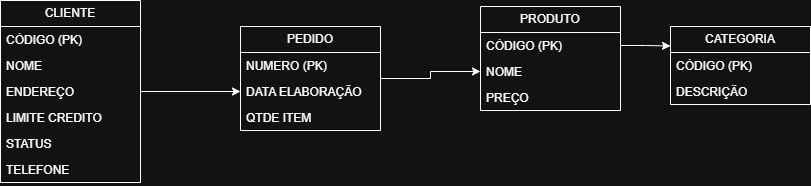

The diagram above was exported from draw.io. Its source (the exported page's mxGraphModel, read from the mxfile embedded in the PNG):
<mxGraphModel dx="1034" dy="570" grid="1" gridSize="10" guides="1" tooltips="1" connect="1" arrows="1" fold="1" page="1" pageScale="1" pageWidth="827" pageHeight="1169" math="0" shadow="0">
  <root>
    <mxCell id="0" />
    <mxCell id="1" parent="0" />
    <mxCell id="kUxpM5qAJ9peKBdM3aXO-29" style="edgeStyle=orthogonalEdgeStyle;rounded=0;orthogonalLoop=1;jettySize=auto;html=1;entryX=0;entryY=0.5;entryDx=0;entryDy=0;" edge="1" parent="1" source="kUxpM5qAJ9peKBdM3aXO-2" target="kUxpM5qAJ9peKBdM3aXO-12">
      <mxGeometry relative="1" as="geometry" />
    </mxCell>
    <mxCell id="kUxpM5qAJ9peKBdM3aXO-2" value="CLIENTE" style="swimlane;fontStyle=0;childLayout=stackLayout;horizontal=1;startSize=26;fillColor=none;horizontalStack=0;resizeParent=1;resizeParentMax=0;resizeLast=0;collapsible=1;marginBottom=0;whiteSpace=wrap;html=1;" vertex="1" parent="1">
      <mxGeometry x="210" y="44" width="140" height="182" as="geometry" />
    </mxCell>
    <mxCell id="kUxpM5qAJ9peKBdM3aXO-3" value="CÓDIGO (PK)" style="text;strokeColor=none;fillColor=none;align=left;verticalAlign=top;spacingLeft=4;spacingRight=4;overflow=hidden;rotatable=0;points=[[0,0.5],[1,0.5]];portConstraint=eastwest;whiteSpace=wrap;html=1;" vertex="1" parent="kUxpM5qAJ9peKBdM3aXO-2">
      <mxGeometry y="26" width="140" height="26" as="geometry" />
    </mxCell>
    <mxCell id="kUxpM5qAJ9peKBdM3aXO-4" value="NOME" style="text;strokeColor=none;fillColor=none;align=left;verticalAlign=top;spacingLeft=4;spacingRight=4;overflow=hidden;rotatable=0;points=[[0,0.5],[1,0.5]];portConstraint=eastwest;whiteSpace=wrap;html=1;" vertex="1" parent="kUxpM5qAJ9peKBdM3aXO-2">
      <mxGeometry y="52" width="140" height="26" as="geometry" />
    </mxCell>
    <mxCell id="kUxpM5qAJ9peKBdM3aXO-5" value="ENDEREÇO" style="text;strokeColor=none;fillColor=none;align=left;verticalAlign=top;spacingLeft=4;spacingRight=4;overflow=hidden;rotatable=0;points=[[0,0.5],[1,0.5]];portConstraint=eastwest;whiteSpace=wrap;html=1;" vertex="1" parent="kUxpM5qAJ9peKBdM3aXO-2">
      <mxGeometry y="78" width="140" height="26" as="geometry" />
    </mxCell>
    <mxCell id="kUxpM5qAJ9peKBdM3aXO-7" value="LIMITE CREDITO" style="text;strokeColor=none;fillColor=none;align=left;verticalAlign=top;spacingLeft=4;spacingRight=4;overflow=hidden;rotatable=0;points=[[0,0.5],[1,0.5]];portConstraint=eastwest;whiteSpace=wrap;html=1;" vertex="1" parent="kUxpM5qAJ9peKBdM3aXO-2">
      <mxGeometry y="104" width="140" height="26" as="geometry" />
    </mxCell>
    <mxCell id="kUxpM5qAJ9peKBdM3aXO-8" value="STATUS" style="text;strokeColor=none;fillColor=none;align=left;verticalAlign=top;spacingLeft=4;spacingRight=4;overflow=hidden;rotatable=0;points=[[0,0.5],[1,0.5]];portConstraint=eastwest;whiteSpace=wrap;html=1;" vertex="1" parent="kUxpM5qAJ9peKBdM3aXO-2">
      <mxGeometry y="130" width="140" height="26" as="geometry" />
    </mxCell>
    <mxCell id="kUxpM5qAJ9peKBdM3aXO-9" value="TELEFONE" style="text;strokeColor=none;fillColor=none;align=left;verticalAlign=top;spacingLeft=4;spacingRight=4;overflow=hidden;rotatable=0;points=[[0,0.5],[1,0.5]];portConstraint=eastwest;whiteSpace=wrap;html=1;" vertex="1" parent="kUxpM5qAJ9peKBdM3aXO-2">
      <mxGeometry y="156" width="140" height="26" as="geometry" />
    </mxCell>
    <mxCell id="kUxpM5qAJ9peKBdM3aXO-30" style="edgeStyle=orthogonalEdgeStyle;rounded=0;orthogonalLoop=1;jettySize=auto;html=1;entryX=0;entryY=0.5;entryDx=0;entryDy=0;" edge="1" parent="1" source="kUxpM5qAJ9peKBdM3aXO-10" target="kUxpM5qAJ9peKBdM3aXO-19">
      <mxGeometry relative="1" as="geometry" />
    </mxCell>
    <mxCell id="kUxpM5qAJ9peKBdM3aXO-10" value="PEDIDO" style="swimlane;fontStyle=0;childLayout=stackLayout;horizontal=1;startSize=26;fillColor=none;horizontalStack=0;resizeParent=1;resizeParentMax=0;resizeLast=0;collapsible=1;marginBottom=0;whiteSpace=wrap;html=1;" vertex="1" parent="1">
      <mxGeometry x="450" y="70" width="140" height="104" as="geometry" />
    </mxCell>
    <mxCell id="kUxpM5qAJ9peKBdM3aXO-11" value="NUMERO (PK)" style="text;strokeColor=none;fillColor=none;align=left;verticalAlign=top;spacingLeft=4;spacingRight=4;overflow=hidden;rotatable=0;points=[[0,0.5],[1,0.5]];portConstraint=eastwest;whiteSpace=wrap;html=1;" vertex="1" parent="kUxpM5qAJ9peKBdM3aXO-10">
      <mxGeometry y="26" width="140" height="26" as="geometry" />
    </mxCell>
    <mxCell id="kUxpM5qAJ9peKBdM3aXO-12" value="DATA ELABORAÇÃO" style="text;strokeColor=none;fillColor=none;align=left;verticalAlign=top;spacingLeft=4;spacingRight=4;overflow=hidden;rotatable=0;points=[[0,0.5],[1,0.5]];portConstraint=eastwest;whiteSpace=wrap;html=1;" vertex="1" parent="kUxpM5qAJ9peKBdM3aXO-10">
      <mxGeometry y="52" width="140" height="26" as="geometry" />
    </mxCell>
    <mxCell id="kUxpM5qAJ9peKBdM3aXO-24" value="QTDE ITEM" style="text;strokeColor=none;fillColor=none;align=left;verticalAlign=top;spacingLeft=4;spacingRight=4;overflow=hidden;rotatable=0;points=[[0,0.5],[1,0.5]];portConstraint=eastwest;whiteSpace=wrap;html=1;" vertex="1" parent="kUxpM5qAJ9peKBdM3aXO-10">
      <mxGeometry y="78" width="140" height="26" as="geometry" />
    </mxCell>
    <mxCell id="kUxpM5qAJ9peKBdM3aXO-17" value="PRODUTO" style="swimlane;fontStyle=0;childLayout=stackLayout;horizontal=1;startSize=26;fillColor=none;horizontalStack=0;resizeParent=1;resizeParentMax=0;resizeLast=0;collapsible=1;marginBottom=0;whiteSpace=wrap;html=1;" vertex="1" parent="1">
      <mxGeometry x="690" y="50" width="140" height="104" as="geometry" />
    </mxCell>
    <mxCell id="kUxpM5qAJ9peKBdM3aXO-18" value="CÓDIGO (PK)" style="text;strokeColor=none;fillColor=none;align=left;verticalAlign=top;spacingLeft=4;spacingRight=4;overflow=hidden;rotatable=0;points=[[0,0.5],[1,0.5]];portConstraint=eastwest;whiteSpace=wrap;html=1;" vertex="1" parent="kUxpM5qAJ9peKBdM3aXO-17">
      <mxGeometry y="26" width="140" height="26" as="geometry" />
    </mxCell>
    <mxCell id="kUxpM5qAJ9peKBdM3aXO-19" value="NOME" style="text;strokeColor=none;fillColor=none;align=left;verticalAlign=top;spacingLeft=4;spacingRight=4;overflow=hidden;rotatable=0;points=[[0,0.5],[1,0.5]];portConstraint=eastwest;whiteSpace=wrap;html=1;" vertex="1" parent="kUxpM5qAJ9peKBdM3aXO-17">
      <mxGeometry y="52" width="140" height="26" as="geometry" />
    </mxCell>
    <mxCell id="kUxpM5qAJ9peKBdM3aXO-20" value="PREÇO" style="text;strokeColor=none;fillColor=none;align=left;verticalAlign=top;spacingLeft=4;spacingRight=4;overflow=hidden;rotatable=0;points=[[0,0.5],[1,0.5]];portConstraint=eastwest;whiteSpace=wrap;html=1;" vertex="1" parent="kUxpM5qAJ9peKBdM3aXO-17">
      <mxGeometry y="78" width="140" height="26" as="geometry" />
    </mxCell>
    <mxCell id="kUxpM5qAJ9peKBdM3aXO-25" value="CATEGORIA" style="swimlane;fontStyle=0;childLayout=stackLayout;horizontal=1;startSize=26;fillColor=none;horizontalStack=0;resizeParent=1;resizeParentMax=0;resizeLast=0;collapsible=1;marginBottom=0;whiteSpace=wrap;html=1;" vertex="1" parent="1">
      <mxGeometry x="880" y="70" width="140" height="78" as="geometry">
        <mxRectangle x="700" y="200" width="100" height="30" as="alternateBounds" />
      </mxGeometry>
    </mxCell>
    <mxCell id="kUxpM5qAJ9peKBdM3aXO-26" value="CÓDIGO (PK)" style="text;strokeColor=none;fillColor=none;align=left;verticalAlign=top;spacingLeft=4;spacingRight=4;overflow=hidden;rotatable=0;points=[[0,0.5],[1,0.5]];portConstraint=eastwest;whiteSpace=wrap;html=1;" vertex="1" parent="kUxpM5qAJ9peKBdM3aXO-25">
      <mxGeometry y="26" width="140" height="26" as="geometry" />
    </mxCell>
    <mxCell id="kUxpM5qAJ9peKBdM3aXO-27" value="DESCRIÇÃO" style="text;strokeColor=none;fillColor=none;align=left;verticalAlign=top;spacingLeft=4;spacingRight=4;overflow=hidden;rotatable=0;points=[[0,0.5],[1,0.5]];portConstraint=eastwest;whiteSpace=wrap;html=1;" vertex="1" parent="kUxpM5qAJ9peKBdM3aXO-25">
      <mxGeometry y="52" width="140" height="26" as="geometry" />
    </mxCell>
    <mxCell id="kUxpM5qAJ9peKBdM3aXO-31" style="edgeStyle=orthogonalEdgeStyle;rounded=0;orthogonalLoop=1;jettySize=auto;html=1;entryX=0;entryY=0.25;entryDx=0;entryDy=0;" edge="1" parent="1" source="kUxpM5qAJ9peKBdM3aXO-18" target="kUxpM5qAJ9peKBdM3aXO-25">
      <mxGeometry relative="1" as="geometry" />
    </mxCell>
  </root>
</mxGraphModel>